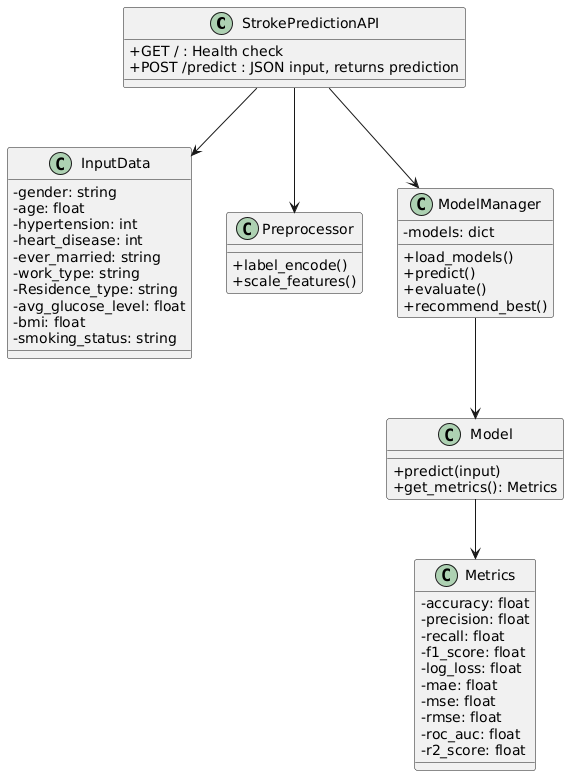

The diagram above was rendered by PlantUML. Its source (embedded in the PNG):
@startuml
skinparam classAttributeIconSize 0

class StrokePredictionAPI {
    +GET / : Health check
    +POST /predict : JSON input, returns prediction
}

class InputData {
    -gender: string
    -age: float
    -hypertension: int
    -heart_disease: int
    -ever_married: string
    -work_type: string
    -Residence_type: string
    -avg_glucose_level: float
    -bmi: float
    -smoking_status: string
}

class Preprocessor {
    +label_encode()
    +scale_features()
}

class ModelManager {
    -models: dict
    +load_models()
    +predict()
    +evaluate()
    +recommend_best()
}

class Model {
    +predict(input)
    +get_metrics(): Metrics
}

class Metrics {
    -accuracy: float
    -precision: float
    -recall: float
    -f1_score: float
    -log_loss: float
    -mae: float
    -mse: float
    -rmse: float
    -roc_auc: float
    -r2_score: float
}

StrokePredictionAPI --> InputData
StrokePredictionAPI --> Preprocessor
StrokePredictionAPI --> ModelManager
ModelManager --> Model
Model --> Metrics
@enduml